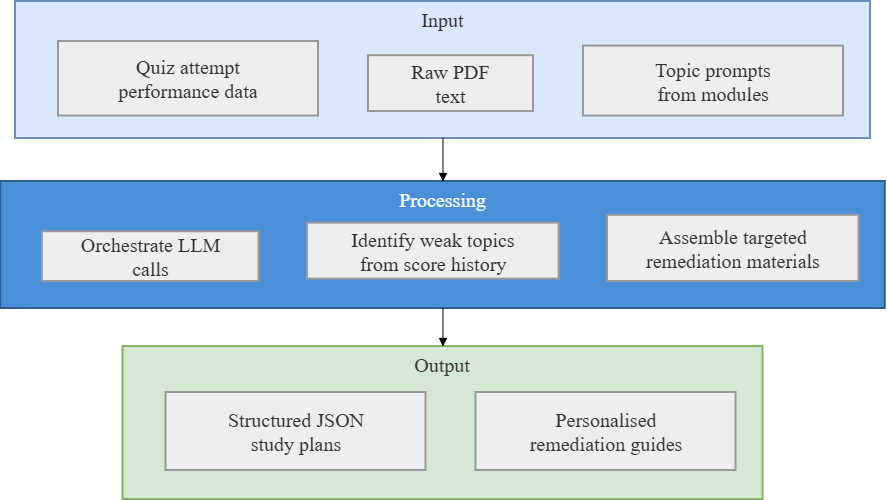

The diagram above was exported from draw.io. Its source (the exported page's mxGraphModel, read from the mxfile embedded in the PNG):
<mxGraphModel dx="1488" dy="782" grid="1" gridSize="10" guides="1" tooltips="1" connect="1" arrows="1" fold="1" page="1" pageScale="1" pageWidth="827" pageHeight="1169" math="0" shadow="0">
  <root>
    <mxCell id="0" />
    <mxCell id="1" parent="0" />
    <mxCell id="kgi-uXzd9A9PAUhTDm5e-1" parent="1" style="whiteSpace=wrap;strokeWidth=2;verticalAlign=top;fillColor=#d5e8d4;strokeColor=#82b366;fontColor=light-dark(#333333,#cccccc);fontFamily=Times New Roman;fontSize=20;" value="Output" vertex="1">
      <mxGeometry height="153" width="640" x="727.5" y="585" as="geometry" />
    </mxCell>
    <mxCell id="kgi-uXzd9A9PAUhTDm5e-2" parent="kgi-uXzd9A9PAUhTDm5e-1" style="whiteSpace=wrap;strokeWidth=2;fillColor=light-dark(#eeeeee,#1f2020);strokeColor=light-dark(#999999,#cccccc);fontColor=light-dark(#333333,#cccccc);fontFamily=Times New Roman;fontSize=20;" value="Structured JSON&#10;study plans" vertex="1">
      <mxGeometry height="78" width="260" x="43" y="46" as="geometry" />
    </mxCell>
    <mxCell id="kgi-uXzd9A9PAUhTDm5e-3" parent="kgi-uXzd9A9PAUhTDm5e-1" style="whiteSpace=wrap;strokeWidth=2;fillColor=light-dark(#eeeeee,#1f2020);strokeColor=light-dark(#999999,#cccccc);fontColor=light-dark(#333333,#cccccc);fontFamily=Times New Roman;fontSize=20;" value="Personalised&#10;remediation guides" vertex="1">
      <mxGeometry height="78" width="260" x="353" y="46" as="geometry" />
    </mxCell>
    <mxCell id="kgi-uXzd9A9PAUhTDm5e-4" parent="1" style="whiteSpace=wrap;strokeWidth=2;verticalAlign=top;fillColor=#4A90D9;strokeColor=#2c5f8a;fontColor=#fff;fontFamily=Times New Roman;fontSize=20;" value="Processing" vertex="1">
      <mxGeometry height="127" width="884.5" x="605.25" y="420" as="geometry" />
    </mxCell>
    <mxCell id="kgi-uXzd9A9PAUhTDm5e-5" parent="kgi-uXzd9A9PAUhTDm5e-4" style="whiteSpace=wrap;strokeWidth=2;fillColor=light-dark(#eeeeee,#1f2020);strokeColor=light-dark(#999999,#cccccc);fontColor=light-dark(#333333,#cccccc);fontFamily=Times New Roman;fontSize=20;" value="Orchestrate LLM&#10;calls" vertex="1">
      <mxGeometry height="49.77" width="216.77" x="41.61" y="50.23" as="geometry" />
    </mxCell>
    <mxCell id="kgi-uXzd9A9PAUhTDm5e-6" parent="kgi-uXzd9A9PAUhTDm5e-4" style="whiteSpace=wrap;strokeWidth=2;fillColor=light-dark(#eeeeee,#1f2020);strokeColor=light-dark(#999999,#cccccc);fontColor=light-dark(#333333,#cccccc);fontFamily=Times New Roman;fontSize=20;" value="Identify weak topics&#10;from score history" vertex="1">
      <mxGeometry height="55.96610169491526" width="251.6083150984683" x="306.76859956236325" y="41.61581920903955" as="geometry" />
    </mxCell>
    <mxCell id="kgi-uXzd9A9PAUhTDm5e-7" parent="kgi-uXzd9A9PAUhTDm5e-4" style="whiteSpace=wrap;strokeWidth=2;fillColor=light-dark(#eeeeee,#1f2020);strokeColor=light-dark(#999999,#cccccc);fontColor=light-dark(#333333,#cccccc);fontFamily=Times New Roman;fontSize=20;" value="Assemble targeted&#10;remediation materials" vertex="1">
      <mxGeometry height="66.19" width="251.61" x="606.76" y="33.81" as="geometry" />
    </mxCell>
    <mxCell id="kgi-uXzd9A9PAUhTDm5e-8" parent="1" style="whiteSpace=wrap;strokeWidth=2;verticalAlign=top;fillColor=#dae8fc;strokeColor=#6c8ebf;fontColor=light-dark(#333333,#cccccc);fontFamily=Times New Roman;fontSize=20;" value="Input" vertex="1">
      <mxGeometry height="137" width="855" x="620" y="240" as="geometry" />
    </mxCell>
    <mxCell id="kgi-uXzd9A9PAUhTDm5e-9" parent="kgi-uXzd9A9PAUhTDm5e-8" style="whiteSpace=wrap;strokeWidth=2;fillColor=light-dark(#eeeeee,#1f2020);strokeColor=light-dark(#999999,#cccccc);fontColor=light-dark(#333333,#cccccc);fontFamily=Times New Roman;fontSize=20;" value="Quiz attempt&#10;performance data" vertex="1">
      <mxGeometry height="74.55" width="260" x="43" y="40" as="geometry" />
    </mxCell>
    <mxCell id="kgi-uXzd9A9PAUhTDm5e-10" parent="kgi-uXzd9A9PAUhTDm5e-8" style="whiteSpace=wrap;strokeWidth=2;fillColor=light-dark(#eeeeee,#1f2020);strokeColor=light-dark(#999999,#cccccc);fontColor=light-dark(#333333,#cccccc);fontFamily=Times New Roman;fontSize=20;" value="Raw PDF&#10;text" vertex="1">
      <mxGeometry height="55.82" width="165" x="353" y="54.18" as="geometry" />
    </mxCell>
    <mxCell id="kgi-uXzd9A9PAUhTDm5e-11" parent="kgi-uXzd9A9PAUhTDm5e-8" style="whiteSpace=wrap;strokeWidth=2;fillColor=light-dark(#eeeeee,#1f2020);strokeColor=light-dark(#999999,#cccccc);fontColor=light-dark(#333333,#cccccc);fontFamily=Times New Roman;fontSize=20;" value="Topic prompts&#10;from modules" vertex="1">
      <mxGeometry height="70" width="260" x="568" y="44.55" as="geometry" />
    </mxCell>
    <mxCell id="kgi-uXzd9A9PAUhTDm5e-12" edge="1" parent="1" source="kgi-uXzd9A9PAUhTDm5e-8" style="curved=1;startArrow=none;endArrow=block;exitX=0.5;exitY=1;entryX=0.5;entryY=0;rounded=0;entryDx=0;entryDy=0;exitDx=0;exitDy=0;fontFamily=Times New Roman;fontSize=20;" target="kgi-uXzd9A9PAUhTDm5e-4" value="">
      <mxGeometry relative="1" as="geometry">
        <Array as="points" />
      </mxGeometry>
    </mxCell>
    <mxCell id="kgi-uXzd9A9PAUhTDm5e-13" edge="1" parent="1" source="kgi-uXzd9A9PAUhTDm5e-4" style="curved=1;startArrow=none;endArrow=block;exitX=0.5;exitY=1;entryX=0.5;entryY=0;rounded=0;entryDx=0;entryDy=0;exitDx=0;exitDy=0;fontFamily=Times New Roman;fontSize=20;" target="kgi-uXzd9A9PAUhTDm5e-1" value="">
      <mxGeometry relative="1" as="geometry">
        <Array as="points" />
      </mxGeometry>
    </mxCell>
  </root>
</mxGraphModel>